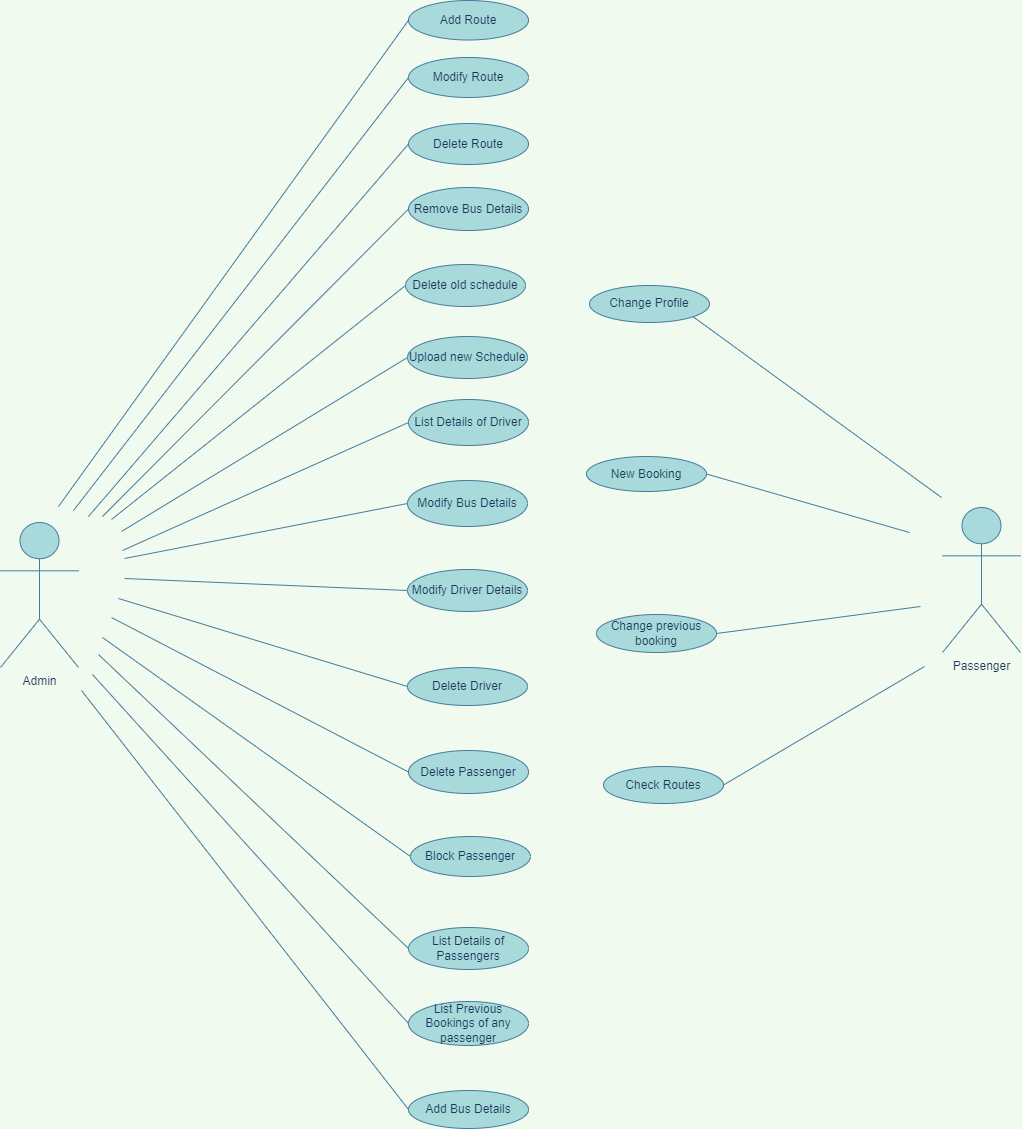

The diagram above was exported from draw.io. Its source (the exported page's mxGraphModel, read from the mxfile embedded in the PNG):
<mxGraphModel dx="2595" dy="1390" grid="0" gridSize="10" guides="1" tooltips="1" connect="1" arrows="1" fold="1" page="1" pageScale="1" pageWidth="2339" pageHeight="3300" background="#F1FAEE" math="0" shadow="0">
  <root>
    <mxCell id="0" />
    <mxCell id="1" parent="0" />
    <mxCell id="waQpUU0luNar4dWY7PNz-14" value="Add Route" style="ellipse;whiteSpace=wrap;html=1;fillColor=#A8DADC;strokeColor=#457B9D;fontColor=#1D3557;rounded=0;" parent="1" vertex="1">
      <mxGeometry x="675" y="25" width="120" height="39.5" as="geometry" />
    </mxCell>
    <mxCell id="waQpUU0luNar4dWY7PNz-19" value="Delete Route" style="ellipse;whiteSpace=wrap;html=1;fillColor=#A8DADC;strokeColor=#457B9D;fontColor=#1D3557;rounded=0;" parent="1" vertex="1">
      <mxGeometry x="675" y="148" width="120" height="41" as="geometry" />
    </mxCell>
    <mxCell id="waQpUU0luNar4dWY7PNz-20" value="Modify Route" style="ellipse;whiteSpace=wrap;html=1;fillColor=#A8DADC;strokeColor=#457B9D;fontColor=#1D3557;rounded=0;" parent="1" vertex="1">
      <mxGeometry x="675" y="82" width="120" height="40" as="geometry" />
    </mxCell>
    <mxCell id="waQpUU0luNar4dWY7PNz-22" value="Delete Passenger" style="ellipse;whiteSpace=wrap;html=1;fillColor=#A8DADC;strokeColor=#457B9D;fontColor=#1D3557;rounded=0;" parent="1" vertex="1">
      <mxGeometry x="675" y="775" width="120" height="43" as="geometry" />
    </mxCell>
    <mxCell id="waQpUU0luNar4dWY7PNz-23" value="Block Passenger" style="ellipse;whiteSpace=wrap;html=1;fillColor=#A8DADC;strokeColor=#457B9D;fontColor=#1D3557;rounded=0;" parent="1" vertex="1">
      <mxGeometry x="677" y="861" width="120" height="40" as="geometry" />
    </mxCell>
    <mxCell id="waQpUU0luNar4dWY7PNz-24" value="List Details of Passengers" style="ellipse;whiteSpace=wrap;html=1;fillColor=#A8DADC;strokeColor=#457B9D;fontColor=#1D3557;rounded=0;" parent="1" vertex="1">
      <mxGeometry x="675" y="952" width="120" height="42" as="geometry" />
    </mxCell>
    <mxCell id="waQpUU0luNar4dWY7PNz-27" value="Remove Bus Details" style="ellipse;whiteSpace=wrap;html=1;fillColor=#A8DADC;strokeColor=#457B9D;fontColor=#1D3557;rounded=0;" parent="1" vertex="1">
      <mxGeometry x="675" y="212" width="120" height="43" as="geometry" />
    </mxCell>
    <mxCell id="waQpUU0luNar4dWY7PNz-28" value="Modify Bus Details" style="ellipse;whiteSpace=wrap;html=1;fillColor=#A8DADC;strokeColor=#457B9D;fontColor=#1D3557;rounded=0;" parent="1" vertex="1">
      <mxGeometry x="674" y="505" width="120" height="46" as="geometry" />
    </mxCell>
    <mxCell id="waQpUU0luNar4dWY7PNz-30" value="List Details of Driver" style="ellipse;whiteSpace=wrap;html=1;fillColor=#A8DADC;strokeColor=#457B9D;fontColor=#1D3557;rounded=0;" parent="1" vertex="1">
      <mxGeometry x="675" y="424" width="120" height="46" as="geometry" />
    </mxCell>
    <mxCell id="waQpUU0luNar4dWY7PNz-31" value="Modify Driver Details" style="ellipse;whiteSpace=wrap;html=1;fillColor=#A8DADC;strokeColor=#457B9D;fontColor=#1D3557;rounded=0;" parent="1" vertex="1">
      <mxGeometry x="674" y="594" width="120" height="42" as="geometry" />
    </mxCell>
    <mxCell id="waQpUU0luNar4dWY7PNz-32" value="Delete Driver" style="ellipse;whiteSpace=wrap;html=1;fillColor=#A8DADC;strokeColor=#457B9D;fontColor=#1D3557;rounded=0;" parent="1" vertex="1">
      <mxGeometry x="674" y="692" width="120" height="38" as="geometry" />
    </mxCell>
    <mxCell id="waQpUU0luNar4dWY7PNz-38" value="List Previous Bookings of any passenger" style="ellipse;whiteSpace=wrap;html=1;fillColor=#A8DADC;strokeColor=#457B9D;fontColor=#1D3557;rounded=0;" parent="1" vertex="1">
      <mxGeometry x="675" y="1026" width="120" height="44" as="geometry" />
    </mxCell>
    <mxCell id="waQpUU0luNar4dWY7PNz-45" value="Change Profile" style="ellipse;whiteSpace=wrap;html=1;fillColor=#A8DADC;strokeColor=#457B9D;fontColor=#1D3557;rounded=0;" parent="1" vertex="1">
      <mxGeometry x="856" y="310" width="120" height="37" as="geometry" />
    </mxCell>
    <mxCell id="waQpUU0luNar4dWY7PNz-57" value="Upload new Schedule" style="ellipse;whiteSpace=wrap;html=1;fillColor=#A8DADC;strokeColor=#457B9D;fontColor=#1D3557;rounded=0;" parent="1" vertex="1">
      <mxGeometry x="674" y="361" width="120" height="42" as="geometry" />
    </mxCell>
    <mxCell id="waQpUU0luNar4dWY7PNz-58" value="Delete old schedule" style="ellipse;whiteSpace=wrap;html=1;fillColor=#A8DADC;strokeColor=#457B9D;fontColor=#1D3557;rounded=0;" parent="1" vertex="1">
      <mxGeometry x="672" y="289" width="120" height="42" as="geometry" />
    </mxCell>
    <mxCell id="waQpUU0luNar4dWY7PNz-73" value="New Booking" style="ellipse;whiteSpace=wrap;html=1;fillColor=#A8DADC;strokeColor=#457B9D;fontColor=#1D3557;rounded=0;" parent="1" vertex="1">
      <mxGeometry x="853" y="481" width="120" height="35" as="geometry" />
    </mxCell>
    <mxCell id="waQpUU0luNar4dWY7PNz-74" value="Check Routes" style="ellipse;whiteSpace=wrap;html=1;fillColor=#A8DADC;strokeColor=#457B9D;fontColor=#1D3557;rounded=0;" parent="1" vertex="1">
      <mxGeometry x="870" y="791" width="120" height="37" as="geometry" />
    </mxCell>
    <mxCell id="waQpUU0luNar4dWY7PNz-75" value="Change previous booking" style="ellipse;whiteSpace=wrap;html=1;fillColor=#A8DADC;strokeColor=#457B9D;fontColor=#1D3557;rounded=0;" parent="1" vertex="1">
      <mxGeometry x="863" y="639" width="120" height="38" as="geometry" />
    </mxCell>
    <mxCell id="_SwdXLB3n0Ozvp9G3s7n-2" value="Add Bus Details" style="ellipse;whiteSpace=wrap;html=1;fillColor=#A8DADC;strokeColor=#457B9D;fontColor=#1D3557;rounded=0;" vertex="1" parent="1">
      <mxGeometry x="675" y="1115" width="120" height="38" as="geometry" />
    </mxCell>
    <mxCell id="_SwdXLB3n0Ozvp9G3s7n-3" value="Admin" style="shape=umlActor;verticalLabelPosition=bottom;verticalAlign=top;html=1;outlineConnect=0;fillColor=#A8DADC;strokeColor=#457B9D;fontColor=#1D3557;" vertex="1" parent="1">
      <mxGeometry x="267" y="547" width="78" height="145" as="geometry" />
    </mxCell>
    <mxCell id="_SwdXLB3n0Ozvp9G3s7n-4" value="" style="endArrow=none;html=1;rounded=0;entryX=0;entryY=0.5;entryDx=0;entryDy=0;labelBackgroundColor=#F1FAEE;strokeColor=#457B9D;fontColor=#1D3557;" edge="1" parent="1" target="waQpUU0luNar4dWY7PNz-14">
      <mxGeometry width="50" height="50" relative="1" as="geometry">
        <mxPoint x="325" y="531" as="sourcePoint" />
        <mxPoint x="761" y="324" as="targetPoint" />
      </mxGeometry>
    </mxCell>
    <mxCell id="_SwdXLB3n0Ozvp9G3s7n-5" value="" style="endArrow=none;html=1;rounded=0;entryX=0;entryY=0.5;entryDx=0;entryDy=0;labelBackgroundColor=#F1FAEE;strokeColor=#457B9D;fontColor=#1D3557;" edge="1" parent="1" target="waQpUU0luNar4dWY7PNz-57">
      <mxGeometry width="50" height="50" relative="1" as="geometry">
        <mxPoint x="388" y="556" as="sourcePoint" />
        <mxPoint x="685.0000000000055" y="54.749999999999886" as="targetPoint" />
      </mxGeometry>
    </mxCell>
    <mxCell id="_SwdXLB3n0Ozvp9G3s7n-6" value="" style="endArrow=none;html=1;rounded=0;entryX=0;entryY=0.5;entryDx=0;entryDy=0;labelBackgroundColor=#F1FAEE;strokeColor=#457B9D;fontColor=#1D3557;" edge="1" parent="1" target="waQpUU0luNar4dWY7PNz-30">
      <mxGeometry width="50" height="50" relative="1" as="geometry">
        <mxPoint x="389" y="575" as="sourcePoint" />
        <mxPoint x="695.0000000000055" y="64.74999999999989" as="targetPoint" />
      </mxGeometry>
    </mxCell>
    <mxCell id="_SwdXLB3n0Ozvp9G3s7n-7" value="" style="endArrow=none;html=1;rounded=0;entryX=0;entryY=0.5;entryDx=0;entryDy=0;labelBackgroundColor=#F1FAEE;strokeColor=#457B9D;fontColor=#1D3557;" edge="1" parent="1" target="waQpUU0luNar4dWY7PNz-28">
      <mxGeometry width="50" height="50" relative="1" as="geometry">
        <mxPoint x="391" y="583" as="sourcePoint" />
        <mxPoint x="705.0000000000055" y="74.74999999999989" as="targetPoint" />
      </mxGeometry>
    </mxCell>
    <mxCell id="_SwdXLB3n0Ozvp9G3s7n-8" value="" style="endArrow=none;html=1;rounded=0;entryX=0;entryY=0.5;entryDx=0;entryDy=0;labelBackgroundColor=#F1FAEE;strokeColor=#457B9D;fontColor=#1D3557;" edge="1" parent="1" target="waQpUU0luNar4dWY7PNz-31">
      <mxGeometry width="50" height="50" relative="1" as="geometry">
        <mxPoint x="391" y="603" as="sourcePoint" />
        <mxPoint x="715.0000000000055" y="84.74999999999989" as="targetPoint" />
      </mxGeometry>
    </mxCell>
    <mxCell id="_SwdXLB3n0Ozvp9G3s7n-9" value="" style="endArrow=none;html=1;rounded=0;entryX=0;entryY=0.5;entryDx=0;entryDy=0;labelBackgroundColor=#F1FAEE;strokeColor=#457B9D;fontColor=#1D3557;" edge="1" parent="1" target="waQpUU0luNar4dWY7PNz-32">
      <mxGeometry width="50" height="50" relative="1" as="geometry">
        <mxPoint x="385" y="623" as="sourcePoint" />
        <mxPoint x="725.0000000000055" y="94.74999999999989" as="targetPoint" />
      </mxGeometry>
    </mxCell>
    <mxCell id="_SwdXLB3n0Ozvp9G3s7n-10" value="" style="endArrow=none;html=1;rounded=0;entryX=0;entryY=0.5;entryDx=0;entryDy=0;labelBackgroundColor=#F1FAEE;strokeColor=#457B9D;fontColor=#1D3557;" edge="1" parent="1" target="waQpUU0luNar4dWY7PNz-22">
      <mxGeometry width="50" height="50" relative="1" as="geometry">
        <mxPoint x="378" y="642" as="sourcePoint" />
        <mxPoint x="735.0000000000055" y="104.74999999999989" as="targetPoint" />
      </mxGeometry>
    </mxCell>
    <mxCell id="_SwdXLB3n0Ozvp9G3s7n-11" value="" style="endArrow=none;html=1;rounded=0;entryX=0;entryY=0.5;entryDx=0;entryDy=0;labelBackgroundColor=#F1FAEE;strokeColor=#457B9D;fontColor=#1D3557;" edge="1" parent="1" target="waQpUU0luNar4dWY7PNz-23">
      <mxGeometry width="50" height="50" relative="1" as="geometry">
        <mxPoint x="369" y="662" as="sourcePoint" />
        <mxPoint x="745.0000000000055" y="114.74999999999989" as="targetPoint" />
      </mxGeometry>
    </mxCell>
    <mxCell id="_SwdXLB3n0Ozvp9G3s7n-12" value="" style="endArrow=none;html=1;rounded=0;entryX=0;entryY=0.5;entryDx=0;entryDy=0;labelBackgroundColor=#F1FAEE;strokeColor=#457B9D;fontColor=#1D3557;" edge="1" parent="1" target="waQpUU0luNar4dWY7PNz-24">
      <mxGeometry width="50" height="50" relative="1" as="geometry">
        <mxPoint x="365" y="679" as="sourcePoint" />
        <mxPoint x="755.0000000000055" y="124.74999999999989" as="targetPoint" />
      </mxGeometry>
    </mxCell>
    <mxCell id="_SwdXLB3n0Ozvp9G3s7n-13" value="" style="endArrow=none;html=1;rounded=0;entryX=0;entryY=0.5;entryDx=0;entryDy=0;labelBackgroundColor=#F1FAEE;strokeColor=#457B9D;fontColor=#1D3557;" edge="1" parent="1" target="waQpUU0luNar4dWY7PNz-38">
      <mxGeometry width="50" height="50" relative="1" as="geometry">
        <mxPoint x="359" y="699" as="sourcePoint" />
        <mxPoint x="765.0000000000055" y="134.7499999999999" as="targetPoint" />
      </mxGeometry>
    </mxCell>
    <mxCell id="_SwdXLB3n0Ozvp9G3s7n-14" value="" style="endArrow=none;html=1;rounded=0;entryX=0;entryY=0.5;entryDx=0;entryDy=0;labelBackgroundColor=#F1FAEE;strokeColor=#457B9D;fontColor=#1D3557;" edge="1" parent="1" target="_SwdXLB3n0Ozvp9G3s7n-2">
      <mxGeometry width="50" height="50" relative="1" as="geometry">
        <mxPoint x="348" y="715" as="sourcePoint" />
        <mxPoint x="775.0000000000055" y="144.7499999999999" as="targetPoint" />
      </mxGeometry>
    </mxCell>
    <mxCell id="_SwdXLB3n0Ozvp9G3s7n-15" value="" style="endArrow=none;html=1;rounded=0;entryX=0;entryY=0.5;entryDx=0;entryDy=0;labelBackgroundColor=#F1FAEE;strokeColor=#457B9D;fontColor=#1D3557;" edge="1" parent="1" target="waQpUU0luNar4dWY7PNz-27">
      <mxGeometry width="50" height="50" relative="1" as="geometry">
        <mxPoint x="369" y="541" as="sourcePoint" />
        <mxPoint x="683.9999999999995" y="392" as="targetPoint" />
      </mxGeometry>
    </mxCell>
    <mxCell id="_SwdXLB3n0Ozvp9G3s7n-16" value="" style="endArrow=none;html=1;rounded=0;entryX=0;entryY=0.5;entryDx=0;entryDy=0;labelBackgroundColor=#F1FAEE;strokeColor=#457B9D;fontColor=#1D3557;" edge="1" parent="1" target="waQpUU0luNar4dWY7PNz-19">
      <mxGeometry width="50" height="50" relative="1" as="geometry">
        <mxPoint x="355" y="541" as="sourcePoint" />
        <mxPoint x="693.9999999999995" y="402" as="targetPoint" />
      </mxGeometry>
    </mxCell>
    <mxCell id="_SwdXLB3n0Ozvp9G3s7n-17" value="" style="endArrow=none;html=1;rounded=0;entryX=0;entryY=0.5;entryDx=0;entryDy=0;labelBackgroundColor=#F1FAEE;strokeColor=#457B9D;fontColor=#1D3557;" edge="1" parent="1" target="waQpUU0luNar4dWY7PNz-20">
      <mxGeometry width="50" height="50" relative="1" as="geometry">
        <mxPoint x="340" y="535" as="sourcePoint" />
        <mxPoint x="703.9999999999995" y="412" as="targetPoint" />
      </mxGeometry>
    </mxCell>
    <mxCell id="_SwdXLB3n0Ozvp9G3s7n-18" value="" style="endArrow=none;html=1;rounded=0;entryX=0;entryY=0.5;entryDx=0;entryDy=0;labelBackgroundColor=#F1FAEE;strokeColor=#457B9D;fontColor=#1D3557;" edge="1" parent="1" target="waQpUU0luNar4dWY7PNz-58">
      <mxGeometry width="50" height="50" relative="1" as="geometry">
        <mxPoint x="378" y="544" as="sourcePoint" />
        <mxPoint x="683.9999999999995" y="392" as="targetPoint" />
      </mxGeometry>
    </mxCell>
    <mxCell id="_SwdXLB3n0Ozvp9G3s7n-20" value="Passenger" style="shape=umlActor;verticalLabelPosition=bottom;verticalAlign=top;html=1;outlineConnect=0;fillColor=#A8DADC;strokeColor=#457B9D;fontColor=#1D3557;" vertex="1" parent="1">
      <mxGeometry x="1209" y="532" width="78" height="145" as="geometry" />
    </mxCell>
    <mxCell id="_SwdXLB3n0Ozvp9G3s7n-21" value="" style="endArrow=none;html=1;rounded=0;entryX=1;entryY=1;entryDx=0;entryDy=0;labelBackgroundColor=#F1FAEE;strokeColor=#457B9D;fontColor=#1D3557;" edge="1" parent="1" target="waQpUU0luNar4dWY7PNz-45">
      <mxGeometry width="50" height="50" relative="1" as="geometry">
        <mxPoint x="1208" y="522" as="sourcePoint" />
        <mxPoint x="761" y="478" as="targetPoint" />
      </mxGeometry>
    </mxCell>
    <mxCell id="_SwdXLB3n0Ozvp9G3s7n-22" value="" style="endArrow=none;html=1;rounded=0;entryX=1;entryY=0.5;entryDx=0;entryDy=0;labelBackgroundColor=#F1FAEE;strokeColor=#457B9D;fontColor=#1D3557;" edge="1" parent="1" target="waQpUU0luNar4dWY7PNz-75">
      <mxGeometry width="50" height="50" relative="1" as="geometry">
        <mxPoint x="1187" y="631" as="sourcePoint" />
        <mxPoint x="985.9999999999977" y="338.5" as="targetPoint" />
      </mxGeometry>
    </mxCell>
    <mxCell id="_SwdXLB3n0Ozvp9G3s7n-23" value="" style="endArrow=none;html=1;rounded=0;entryX=1;entryY=0.5;entryDx=0;entryDy=0;labelBackgroundColor=#F1FAEE;strokeColor=#457B9D;fontColor=#1D3557;" edge="1" parent="1" target="waQpUU0luNar4dWY7PNz-73">
      <mxGeometry width="50" height="50" relative="1" as="geometry">
        <mxPoint x="1176" y="557" as="sourcePoint" />
        <mxPoint x="995.9999999999977" y="348.5" as="targetPoint" />
      </mxGeometry>
    </mxCell>
    <mxCell id="_SwdXLB3n0Ozvp9G3s7n-24" value="" style="endArrow=none;html=1;rounded=0;entryX=1;entryY=0.5;entryDx=0;entryDy=0;labelBackgroundColor=#F1FAEE;strokeColor=#457B9D;fontColor=#1D3557;" edge="1" parent="1" target="waQpUU0luNar4dWY7PNz-74">
      <mxGeometry width="50" height="50" relative="1" as="geometry">
        <mxPoint x="1191" y="691" as="sourcePoint" />
        <mxPoint x="1005.9999999999977" y="358.5" as="targetPoint" />
      </mxGeometry>
    </mxCell>
  </root>
</mxGraphModel>